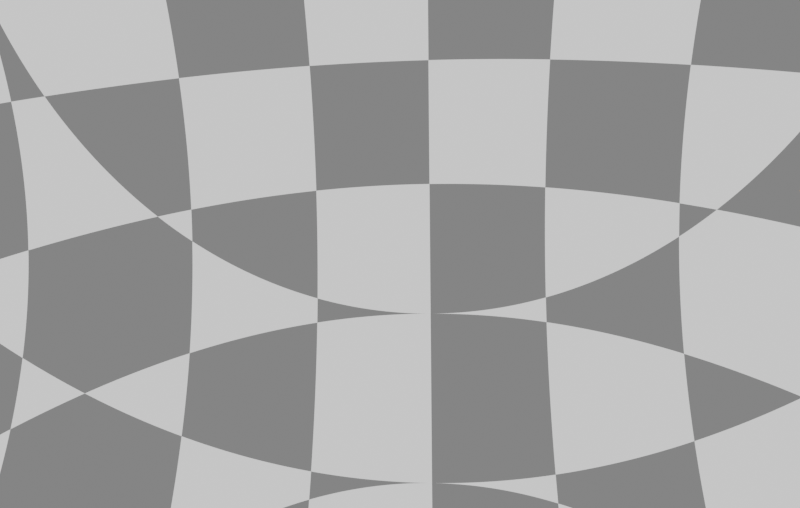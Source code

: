 # Source: welcome2.blend  (saved by Blender 3.4.6; exported with 4.5.12 LTS)
import bpy
from mathutils import Matrix  # noqa: F401  (used for matrix-valued properties, if any)

bpy.ops.wm.read_factory_settings(use_empty=True)
scene = bpy.context.scene
scene.name = 'Scene'

# ---- collections
col_collection = bpy.data.collections.new('Collection'); scene.collection.children.link(col_collection)

# ---- materials (node trees are filled in below, after node groups)
mat_material_001 = bpy.data.materials.new('Material.001')
mat_material_001.use_transparent_shadow = False
mat_material_001.diffuse_color = (0.7613, 0.4186, 0.02823, 1.0)

# ---- material node trees
mat_material_001.use_nodes = True; mat_material_001.node_tree.nodes.clear()
_N = mat_material_001.node_tree.nodes; _L = mat_material_001.node_tree.links
n0 = _N.new('ShaderNodeBsdfPrincipled'); n0.name = 'Principled BSDF'; n0.location = (10, 300)
n0.distribution = 'GGX'
n0.subsurface_method = 'RANDOM_WALK_SKIN'
n0.inputs[0].default_value = (0.8, 0.3049, 0.0217, 1.0)
n0.inputs[3].default_value = 1.45
n0.inputs[27].default_value = (0.0, 0.0, 0.0, 1.0)
n0.inputs[28].default_value = 1.0
n1 = _N.new('ShaderNodeOutputMaterial'); n1.name = 'Material Output'; n1.location = (300, 300)
_L.new(n0.outputs[0], n1.inputs[0])
n1.is_active_output = True

# ---- world
world_world = bpy.data.worlds.new('World'); scene.world = world_world
world_world.use_nodes = True; world_world.node_tree.nodes.clear()
_N = world_world.node_tree.nodes; _L = world_world.node_tree.links
n0 = _N.new('ShaderNodeOutputWorld'); n0.name = 'World Output'; n0.location = (300, 300)
n1 = _N.new('ShaderNodeBackground'); n1.name = 'Background'; n1.location = (10, 300)
n2 = _N.new('ShaderNodeTexChecker'); n2.name = 'Checker Texture'; n2.location = (-180, 280)
_L.new(n1.outputs[0], n0.inputs[0])
_L.new(n2.outputs[0], n1.inputs[0])
n0.is_active_output = True
world_world.color = (0.05088, 0.05088, 0.05088)
world_world.use_sun_shadow = False
world_world.sun_shadow_jitter_overblur = 0.0

# ---- cameras
cam_camera = bpy.data.cameras.new('Camera')
cam_camera.clip_end = 100.0
cam_camera.lens = 25.0
cam_camera.ortho_scale = 7.314

# ---- lights
light_light = bpy.data.lights.new('Light', 'POINT')
light_light.transmission_factor = 0.0
light_light.energy = 1000.0
light_light.shadow_soft_size = 0.1
light_light.shadow_maximum_resolution = 0.006
light_light.use_absolute_resolution = True

# ---- curves / text
txt_text_001 = bpy.data.curves.new('Text.001', 'FONT')
txt_text_001.dimensions = '2D'
txt_text_001.body = 'Welcome to our animation lab'
txt_text_001.materials.append(mat_material_001)
txt_text_001.extrude = 0.09
txt_text_001.resolution_u = 16
txt_text_001.align_x = 'CENTER'
txt_text_001.size = 1.02

# ---- objects
ob_light = bpy.data.objects.new('Light', light_light)
ob_camera = bpy.data.objects.new('Camera', cam_camera)
ob_text = bpy.data.objects.new('Text', txt_text_001)

# ---- transforms, parenting, visibility, modifiers, constraints
ob_light.location = (4.076, 1.005, 5.904)
ob_light.rotation_euler = (0.6503, 0.05522, 1.866)
ob_light.lock_rotations_4d = False
ob_light.empty_display_type = 'ARROWS'
ob_light.color = (0.0, 0.0, 0.0, 0.0)
ob_light.lineart.crease_threshold = 0.0
ob_camera.location = (9.285, 0.7561, 4.724)
ob_camera.rotation_euler = (1.035, 0.03491, 1.613)
ob_camera.lock_rotations_4d = False
ob_camera.empty_display_type = 'ARROWS'
ob_camera.color = (0.0, 0.0, 0.0, 0.0)
ob_camera.display_type = 'WIRE'
ob_camera.lineart.crease_threshold = 0.0
ob_text.location = (1.338, 12.95, 0.1737)
ob_text.rotation_euler = (-1.869, 3.131, -1.591)
ob_text.scale = (0.9924, 0.9924, 0.9924)

# ---- collection membership
col_collection.objects.link(ob_light)
col_collection.objects.link(ob_camera)
col_collection.objects.link(ob_text)

# ---- scene / render settings (as saved in the file)
scene.camera = ob_camera
scene.frame_start = 1; scene.frame_end = 172; scene.frame_set(20)
scene.render.engine = 'BLENDER_EEVEE_NEXT'
scene.render.image_settings.file_format = 'FFMPEG'
scene.render.image_settings.color_mode = 'RGB'
scene.render.resolution_x = 1700
scene.cycles.sampling_pattern = 'TABULATED_SOBOL'
scene.cycles.use_light_tree = False
scene.view_settings.view_transform = 'Filmic'
bpy.context.view_layer.update()
